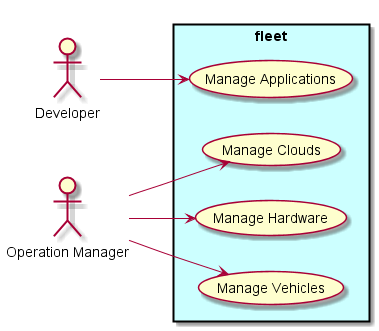

The diagram above was rendered by PlantUML. Its source (embedded in the PNG):
@startuml

left to right direction

:Developer: as Dev
:Operation Manager: as Ops

rectangle "fleet"  #ccffff {
    (Manage Applications) as MA
    (Manage Clouds) as MC
    (Manage Hardware) as MH
    (Manage Vehicles) as MV
}

Dev --> MA
Ops --> MC
Ops --> MH
Ops --> MV

@enduml